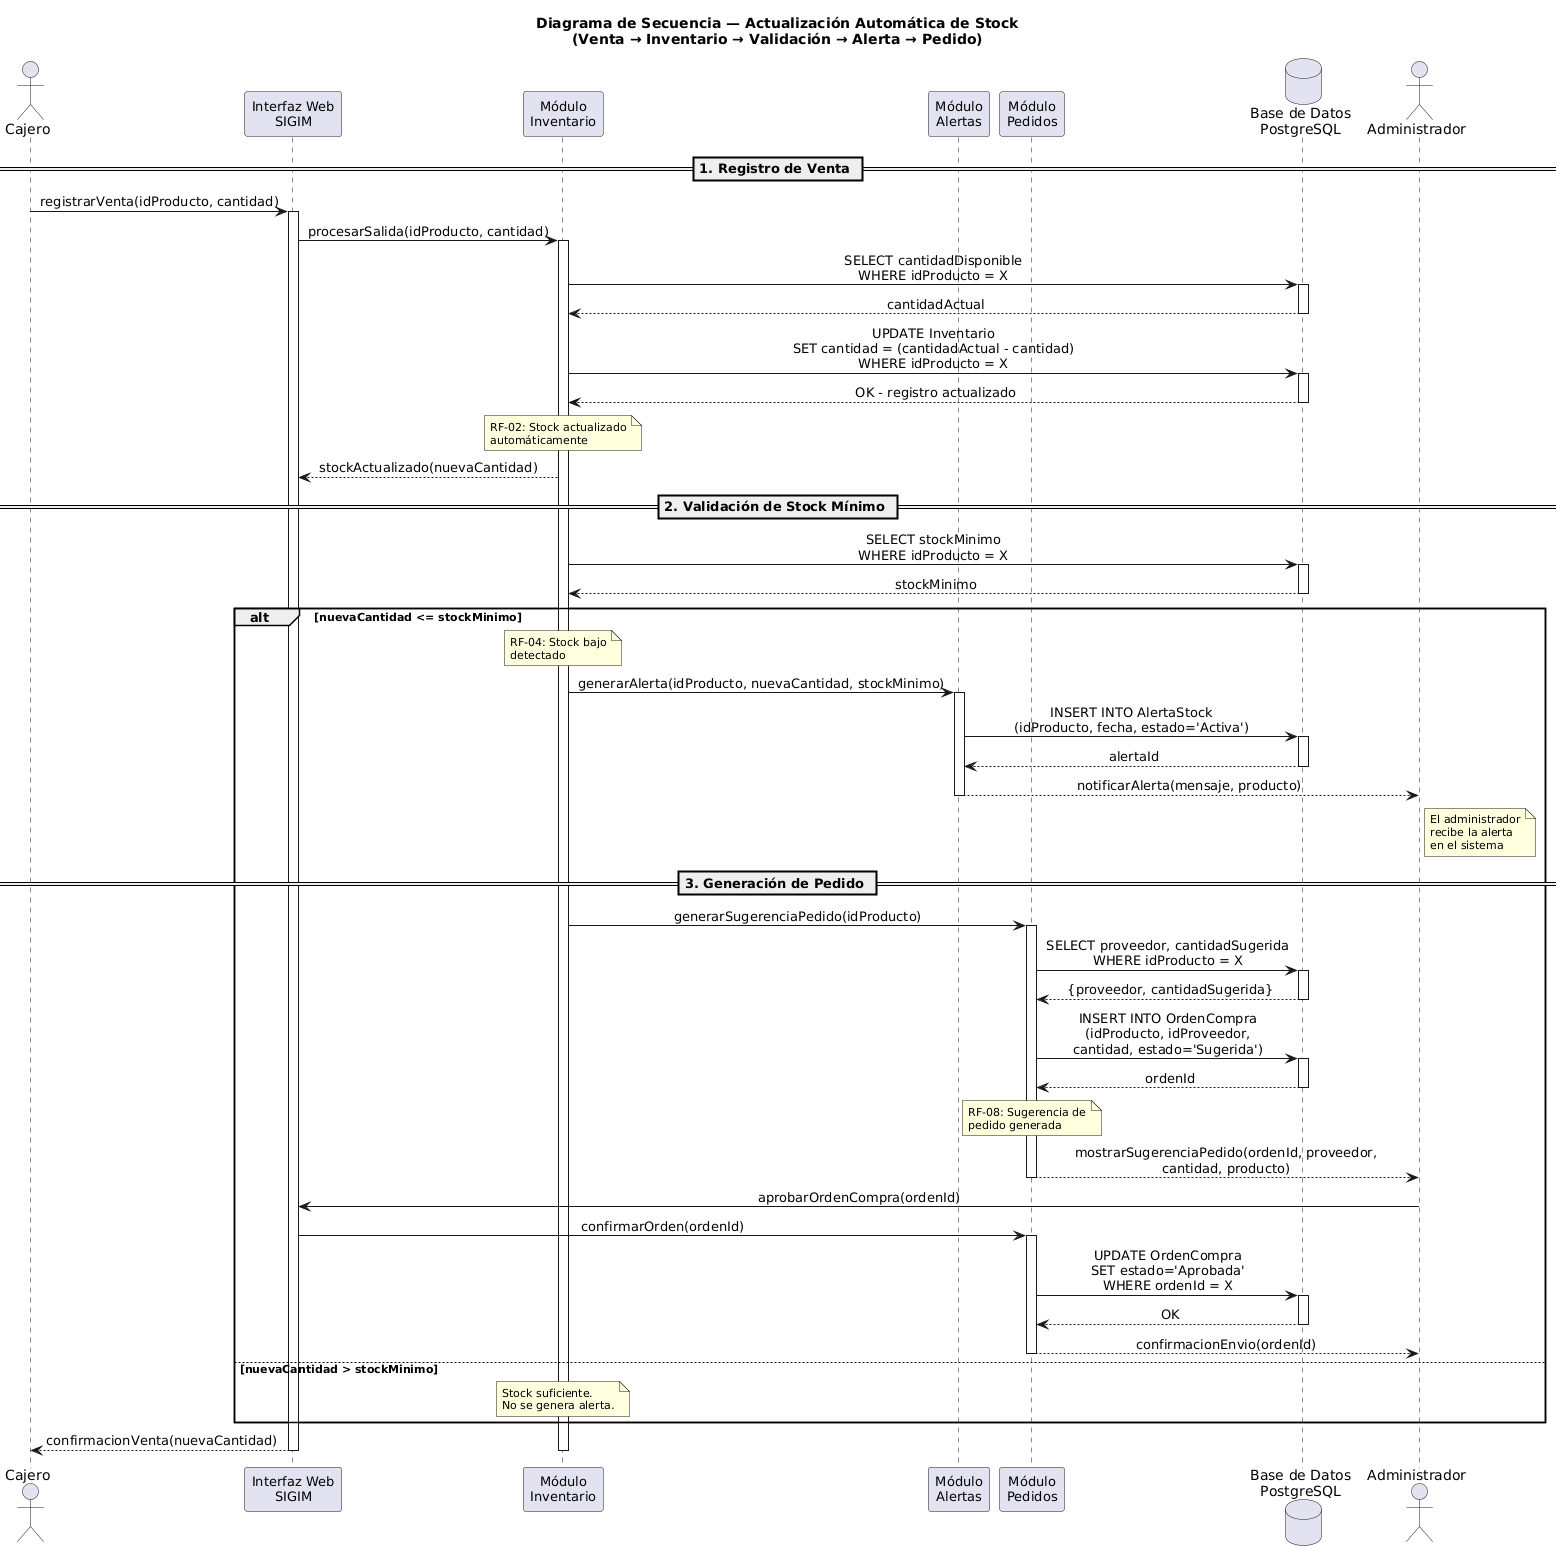

The diagram above was rendered by PlantUML. Its source (embedded in the PNG):
@startuml
skinparam sequenceMessageAlign center
skinparam sequenceFontSize 12
skinparam participantFontSize 13
skinparam noteFontSize 11

title Diagrama de Secuencia — Actualización Automática de Stock\n(Venta → Inventario → Validación → Alerta → Pedido)

actor       "Cajero"            as Cajero
participant "Interfaz Web\nSIGIM"  as UI
participant "Módulo\nInventario"   as ModInv
participant "Módulo\nAlertas"      as ModAlt
participant "Módulo\nPedidos"      as ModPed
database    "Base de Datos\nPostgreSQL" as DB
actor       "Administrador"     as Admin

== 1. Registro de Venta ==

Cajero -> UI : registrarVenta(idProducto, cantidad)
activate UI

UI -> ModInv : procesarSalida(idProducto, cantidad)
activate ModInv

ModInv -> DB : SELECT cantidadDisponible\nWHERE idProducto = X
activate DB
DB --> ModInv : cantidadActual
deactivate DB

ModInv -> DB : UPDATE Inventario\nSET cantidad = (cantidadActual - cantidad)\nWHERE idProducto = X
activate DB
DB --> ModInv : OK - registro actualizado
deactivate DB

note over ModInv : RF-02: Stock actualizado\nautomáticamente

ModInv --> UI : stockActualizado(nuevaCantidad)

== 2. Validación de Stock Mínimo ==

ModInv -> DB : SELECT stockMinimo\nWHERE idProducto = X
activate DB
DB --> ModInv : stockMinimo
deactivate DB

alt nuevaCantidad <= stockMinimo

  note over ModInv : RF-04: Stock bajo\ndetectado

  ModInv -> ModAlt : generarAlerta(idProducto, nuevaCantidad, stockMinimo)
  activate ModAlt

  ModAlt -> DB : INSERT INTO AlertaStock\n(idProducto, fecha, estado='Activa')
  activate DB
  DB --> ModAlt : alertaId
  deactivate DB

  ModAlt --> Admin : notificarAlerta(mensaje, producto)
  note right of Admin : El administrador\nrecibe la alerta\nen el sistema

  deactivate ModAlt

  == 3. Generación de Pedido ==

  ModInv -> ModPed : generarSugerenciaPedido(idProducto)
  activate ModPed

  ModPed -> DB : SELECT proveedor, cantidadSugerida\nWHERE idProducto = X
  activate DB
  DB --> ModPed : {proveedor, cantidadSugerida}
  deactivate DB

  ModPed -> DB : INSERT INTO OrdenCompra\n(idProducto, idProveedor,\ncantidad, estado='Sugerida')
  activate DB
  DB --> ModPed : ordenId
  deactivate DB

  note over ModPed : RF-08: Sugerencia de\npedido generada

  ModPed --> Admin : mostrarSugerenciaPedido(ordenId, proveedor,\ncantidad, producto)
  deactivate ModPed

  Admin -> UI : aprobarOrdenCompra(ordenId)
  UI -> ModPed : confirmarOrden(ordenId)
  activate ModPed

  ModPed -> DB : UPDATE OrdenCompra\nSET estado='Aprobada'\nWHERE ordenId = X
  activate DB
  DB --> ModPed : OK
  deactivate DB

  ModPed --> Admin : confirmacionEnvio(ordenId)
  deactivate ModPed

else nuevaCantidad > stockMinimo

  note over ModInv : Stock suficiente.\nNo se genera alerta.

end

UI --> Cajero : confirmacionVenta(nuevaCantidad)
deactivate ModInv
deactivate UI
@enduml